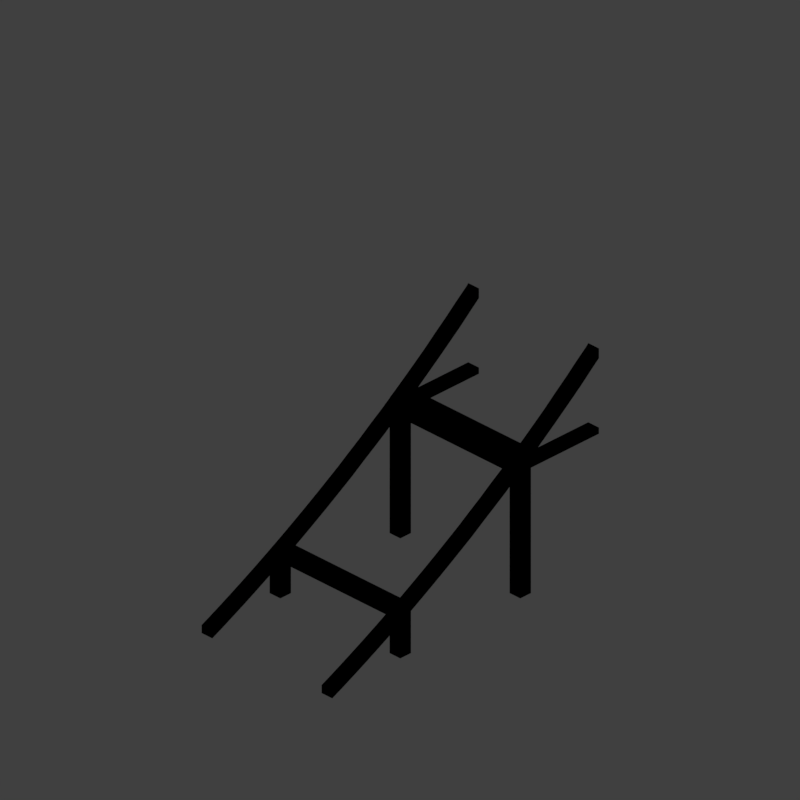 # Source: flat-to-steep-3.blend  (saved by Blender 2.79.0; exported with 4.5.12 LTS)
import bpy
from mathutils import Matrix  # noqa: F401  (used for matrix-valued properties, if any)

bpy.ops.wm.read_factory_settings(use_empty=True)
scene = bpy.context.scene
scene.name = 'Scene'

# ---- collections
col_collection_1 = bpy.data.collections.new('Collection 1'); scene.collection.children.link(col_collection_1)

# ---- materials (node trees are filled in below, after node groups)
mat_recolorable_1 = bpy.data.materials.new('Recolorable 1')
mat_recolorable_1.alpha_threshold = 0.0
mat_recolorable_1.use_transparent_shadow = False
mat_recolorable_1.pass_index = 1
mat_recolorable_1.diffuse_color = (0.1, 0.9, 0.3, 1.0)
mat_recolorable_1.roughness = 0.5
mat_recolorable_1.specular_intensity = 1.0

# ---- material node trees

# ---- world
world_world = bpy.data.worlds.new('World'); scene.world = world_world
world_world.color = (0.05088, 0.05088, 0.05088)
world_world.use_sun_shadow = False
world_world.sun_shadow_jitter_overblur = 0.0
world_world.cycles.sampling_method = 'MANUAL'
world_world.light_settings.distance = 0.0

# ---- cameras
cam_camera = bpy.data.cameras.new('Camera')
cam_camera.type = 'ORTHO'
cam_camera.sensor_fit = 'HORIZONTAL'
cam_camera.clip_start = 220.0
cam_camera.clip_end = 340.0
cam_camera.lens = 35.0
cam_camera.sensor_width = 1.0
cam_camera.sensor_height = 18.0
cam_camera.ortho_scale = 8.486
cam_camera.shift_x = -0.000345
cam_camera.shift_y = 0.25
cam_camera.dof.focus_distance = 0.0
cam_camera.dof.aperture_fstop = 128.0
cam_camera.dof.aperture_blades = 6

# ---- lights
light_lightdome = bpy.data.lights.new('LightDome', 'SUN')
light_lightdome.transmission_factor = 0.0
light_lightdome.angle = 0.1993
light_lightdome.energy = 0.45
light_lightdome.shadow_buffer_clip_start = 0.5
light_lightdome.shadow_soft_size = 0.1
light_lightdome.shadow_cascade_max_distance = 1000.0
light_fillerlight = bpy.data.lights.new('FillerLight', 'SUN')
light_fillerlight.transmission_factor = 0.0
light_fillerlight.angle = 0.9273
light_fillerlight.energy = 0.2
light_fillerlight.shadow_buffer_clip_start = 0.5
light_fillerlight.shadow_soft_size = 0.5
light_fillerlight.shadow_cascade_max_distance = 1000.0
light_mainlight = bpy.data.lights.new('MainLight', 'SUN')
light_mainlight.transmission_factor = 0.0
light_mainlight.angle = 0.9273
light_mainlight.energy = 0.65
light_mainlight.shadow_buffer_clip_start = 0.5
light_mainlight.shadow_soft_size = 0.5
light_mainlight.shadow_cascade_max_distance = 1000.0

# ---- meshes
me_cube_003 = bpy.data.meshes.new('Cube.003')
me_cube_003.from_pydata([(-0.82, 0.98, 2.19), (-0.82, -0.98, 2.19), (-0.82, 0.98, 2.267), (-0.82, -0.98, 2.267), (-0.98, 0.98, 2.104), (-0.98, -0.98, 2.104), (-0.98, 0.98, 2.181), (-0.98, -0.98, 2.181), (0.9829, 0.98, 3.349), (0.9829, -0.98, 3.349), (0.9829, 0.98, 3.425), (0.9829, -0.98, 3.425), (0.8229, 0.98, 3.237), (0.8229, -0.98, 3.237), (0.8229, 0.98, 3.314), (0.8229, -0.98, 3.314)], [], [(0, 2, 3, 1), (2, 6, 7, 3), (6, 4, 5, 7), (4, 0, 1, 5), (2, 0, 4, 6), (7, 5, 1, 3), (8, 10, 11, 9), (10, 14, 15, 11), (14, 12, 13, 15), (12, 8, 9, 13), (10, 8, 12, 14), (15, 13, 9, 11)])
me_cube_003.materials.append(mat_recolorable_1)
me_cube_003.use_remesh_preserve_volume = False
me_cube_003.use_remesh_preserve_attributes = False
me_cube_003.use_mirror_vertex_groups = False
me_cube_003.update()
me_cube_001 = bpy.data.meshes.new('Cube.001')
me_cube_001.from_pydata([(0.82, 0.82, 0.02), (0.82, 0.82, 1.631), (0.82, 0.98, 0.02), (0.82, 0.98, 1.631), (0.98, 0.82, 0.02), (0.98, 0.82, 1.712), (0.98, 0.98, 0.02), (0.98, 0.98, 1.712), (-0.82, 0.82, 0.02), (-0.82, 0.82, 0.5858), (-0.82, 0.98, 0.02), (-0.82, 0.98, 0.5858), (-0.98, 0.82, 0.02), (-0.98, 0.82, 0.5228), (-0.98, 0.98, 0.02), (-0.98, 0.98, 0.5228), (0.82, -0.82, 0.02), (0.82, -0.82, 1.631), (0.82, -0.98, 0.02), (0.82, -0.98, 1.631), (0.98, -0.82, 0.02), (0.98, -0.82, 1.712), (0.98, -0.98, 0.02), (0.98, -0.98, 1.712), (-0.82, -0.82, 0.02), (-0.82, -0.82, 0.5858), (-0.82, -0.98, 0.02), (-0.82, -0.98, 0.5858), (-0.98, -0.82, 0.02), (-0.98, -0.82, 0.5228), (-0.98, -0.98, 0.02), (-0.98, -0.98, 0.5228)], [], [(0, 1, 3, 2), (2, 3, 7, 6), (6, 7, 5, 4), (4, 5, 1, 0), (2, 6, 4, 0), (7, 3, 1, 5), (8, 10, 11, 9), (10, 14, 15, 11), (14, 12, 13, 15), (12, 8, 9, 13), (10, 8, 12, 14), (15, 13, 9, 11), (16, 18, 19, 17), (18, 22, 23, 19), (22, 20, 21, 23), (20, 16, 17, 21), (18, 16, 20, 22), (23, 21, 17, 19), (24, 25, 27, 26), (26, 27, 31, 30), (30, 31, 29, 28), (28, 29, 25, 24), (26, 30, 28, 24), (31, 27, 25, 29)])
me_cube_001.materials.append(mat_recolorable_1)
me_cube_001.use_remesh_preserve_volume = False
me_cube_001.use_remesh_preserve_attributes = False
me_cube_001.use_mirror_vertex_groups = False
me_cube_001.update()
me_cube_005 = bpy.data.meshes.new('Cube.005')
me_cube_005.from_pydata([(8.0, 0.98, 1.62), (8.166, 0.98, 1.695), (8.166, 0.82, 1.695), (8.0, 0.82, 1.62), (8.0, 0.98, 1.719), (8.128, 0.98, 1.777), (8.347, 0.98, 1.781), (8.347, 0.82, 1.781), (8.128, 0.82, 1.777), (8.0, 0.82, 1.719), (8.308, 0.98, 1.862), (8.527, 0.98, 1.868), (8.527, 0.82, 1.868), (8.308, 0.82, 1.862), (8.487, 0.98, 1.949), (8.705, 0.98, 1.958), (8.705, 0.82, 1.958), (8.487, 0.82, 1.949), (8.665, 0.98, 2.038), (8.883, 0.98, 2.05), (8.883, 0.82, 2.05), (8.665, 0.82, 2.038), (8.841, 0.98, 2.129), (9.06, 0.98, 2.143), (9.06, 0.82, 2.143), (8.841, 0.82, 2.129), (9.017, 0.98, 2.223), (9.235, 0.98, 2.239), (9.235, 0.82, 2.239), (9.017, 0.82, 2.223), (9.192, 0.98, 2.318), (9.41, 0.98, 2.338), (9.41, 0.82, 2.338), (9.192, 0.82, 2.318), (9.365, 0.98, 2.416), (9.583, 0.98, 2.438), (9.583, 0.82, 2.438), (9.365, 0.82, 2.416), (9.537, 0.98, 2.515), (9.755, 0.98, 2.54), (9.755, 0.82, 2.54), (9.537, 0.82, 2.515), (9.708, 0.98, 2.617), (9.926, 0.98, 2.644), (9.926, 0.82, 2.644), (9.708, 0.82, 2.617), (9.878, 0.98, 2.721), (10.1, 0.98, 2.751), (10.1, 0.82, 2.751), (9.878, 0.82, 2.721), (10.05, 0.98, 2.827), (10.26, 0.98, 2.859), (10.26, 0.82, 2.859), (10.05, 0.82, 2.827), (10.21, 0.98, 2.934), (10.43, 0.98, 2.969), (10.43, 0.82, 2.969), (10.21, 0.82, 2.934), (10.38, 0.98, 3.044), (10.6, 0.98, 3.081), (10.6, 0.82, 3.081), (10.38, 0.82, 3.044), (10.54, 0.98, 3.156), (10.76, 0.98, 3.196), (10.76, 0.82, 3.196), (10.54, 0.82, 3.156), (10.71, 0.98, 3.269), (10.92, 0.98, 3.312), (10.92, 0.82, 3.312), (10.71, 0.82, 3.269), (10.87, 0.98, 3.385), (11.08, 0.98, 3.43), (11.08, 0.82, 3.43), (10.87, 0.82, 3.385), (11.03, 0.98, 3.502), (11.24, 0.98, 3.55), (11.24, 0.82, 3.55), (11.03, 0.82, 3.502), (11.19, 0.98, 3.621), (11.4, 0.98, 3.671), (11.4, 0.82, 3.671), (11.19, 0.82, 3.621), (11.35, 0.98, 3.742), (11.56, 0.98, 3.795), (11.56, 0.82, 3.795), (11.35, 0.82, 3.742), (11.5, 0.98, 3.865), (11.72, 0.98, 3.92), (11.72, 0.82, 3.92), (11.5, 0.82, 3.865), (11.66, 0.98, 3.99), (11.87, 0.98, 4.047), (11.87, 0.82, 4.047), (11.66, 0.82, 3.99), (11.81, 0.98, 4.116), (12.0, 0.82, 4.155), (12.0, 0.98, 4.155), (11.81, 0.82, 4.116), (11.97, 0.98, 4.244), (12.0, 0.98, 4.205), (12.0, 0.82, 4.205), (11.97, 0.82, 4.244), (12.0, 0.98, 4.274), (12.0, 0.82, 4.274), (8.0, -0.82, 1.719), (8.128, -0.82, 1.777), (8.166, -0.82, 1.695), (8.0, -0.82, 1.62), (8.0, -0.98, 1.719), (8.128, -0.98, 1.777), (8.347, -0.82, 1.781), (8.308, -0.82, 1.862), (8.166, -0.98, 1.695), (8.0, -0.98, 1.62), (8.308, -0.98, 1.862), (8.527, -0.82, 1.868), (8.487, -0.82, 1.949), (8.347, -0.98, 1.781), (8.487, -0.98, 1.949), (8.705, -0.82, 1.958), (8.665, -0.82, 2.038), (8.527, -0.98, 1.868), (8.665, -0.98, 2.038), (8.883, -0.82, 2.05), (8.841, -0.82, 2.129), (8.705, -0.98, 1.958), (8.841, -0.98, 2.129), (9.06, -0.82, 2.143), (9.017, -0.82, 2.223), (8.883, -0.98, 2.05), (9.017, -0.98, 2.223), (9.235, -0.82, 2.239), (9.192, -0.82, 2.318), (9.06, -0.98, 2.143), (9.192, -0.98, 2.318), (9.41, -0.82, 2.338), (9.365, -0.82, 2.416), (9.235, -0.98, 2.239), (9.365, -0.98, 2.416), (9.583, -0.82, 2.438), (9.537, -0.82, 2.515), (9.41, -0.98, 2.338), (9.537, -0.98, 2.515), (9.755, -0.82, 2.54), (9.708, -0.82, 2.617), (9.583, -0.98, 2.438), (9.708, -0.98, 2.617), (9.926, -0.82, 2.644), (9.878, -0.82, 2.721), (9.755, -0.98, 2.54), (9.878, -0.98, 2.721), (10.1, -0.82, 2.751), (10.05, -0.82, 2.827), (9.926, -0.98, 2.644), (10.05, -0.98, 2.827), (10.26, -0.82, 2.859), (10.21, -0.82, 2.934), (10.1, -0.98, 2.751), (10.21, -0.98, 2.934), (10.43, -0.82, 2.969), (10.38, -0.82, 3.044), (10.26, -0.98, 2.859), (10.38, -0.98, 3.044), (10.6, -0.82, 3.081), (10.54, -0.82, 3.156), (10.43, -0.98, 2.969), (10.54, -0.98, 3.156), (10.76, -0.82, 3.196), (10.71, -0.82, 3.269), (10.6, -0.98, 3.081), (10.71, -0.98, 3.269), (10.92, -0.82, 3.312), (10.87, -0.82, 3.385), (10.76, -0.98, 3.196), (10.87, -0.98, 3.385), (11.08, -0.82, 3.43), (11.03, -0.82, 3.502), (10.92, -0.98, 3.312), (11.03, -0.98, 3.502), (11.24, -0.82, 3.55), (11.19, -0.82, 3.621), (11.08, -0.98, 3.43), (11.19, -0.98, 3.621), (11.4, -0.82, 3.671), (11.35, -0.82, 3.742), (11.24, -0.98, 3.55), (11.35, -0.98, 3.742), (11.56, -0.82, 3.795), (11.5, -0.82, 3.865), (11.4, -0.98, 3.671), (11.5, -0.98, 3.865), (11.72, -0.82, 3.92), (11.66, -0.82, 3.99), (11.56, -0.98, 3.795), (11.66, -0.98, 3.99), (11.87, -0.82, 4.047), (11.81, -0.82, 4.116), (11.72, -0.98, 3.92), (11.81, -0.98, 4.116), (12.0, -0.82, 4.155), (11.97, -0.82, 4.244), (12.0, -0.82, 4.205), (11.87, -0.98, 4.047), (11.97, -0.98, 4.244), (12.0, -0.98, 4.155), (12.0, -0.82, 4.274), (12.0, -0.98, 4.205), (12.0, -0.98, 4.274)], [], [(0, 1, 2, 3), (4, 5, 1, 0), (1, 6, 7, 2), (3, 2, 8, 9), (9, 8, 5, 4), (1, 5, 10, 6), (6, 11, 12, 7), (7, 13, 8, 2), (10, 5, 8, 13), (6, 10, 14, 11), (11, 15, 16, 12), (12, 17, 13, 7), (14, 10, 13, 17), (11, 14, 18, 15), (15, 19, 20, 16), (16, 21, 17, 12), (18, 14, 17, 21), (15, 18, 22, 19), (19, 23, 24, 20), (20, 25, 21, 16), (22, 18, 21, 25), (19, 22, 26, 23), (23, 27, 28, 24), (24, 29, 25, 20), (26, 22, 25, 29), (23, 26, 30, 27), (27, 31, 32, 28), (28, 33, 29, 24), (30, 26, 29, 33), (27, 30, 34, 31), (31, 35, 36, 32), (32, 37, 33, 28), (34, 30, 33, 37), (31, 34, 38, 35), (35, 39, 40, 36), (36, 41, 37, 32), (38, 34, 37, 41), (35, 38, 42, 39), (39, 43, 44, 40), (40, 45, 41, 36), (42, 38, 41, 45), (39, 42, 46, 43), (43, 47, 48, 44), (44, 49, 45, 40), (46, 42, 45, 49), (43, 46, 50, 47), (47, 51, 52, 48), (48, 53, 49, 44), (50, 46, 49, 53), (47, 50, 54, 51), (51, 55, 56, 52), (52, 57, 53, 48), (54, 50, 53, 57), (51, 54, 58, 55), (55, 59, 60, 56), (56, 61, 57, 52), (58, 54, 57, 61), (55, 58, 62, 59), (59, 63, 64, 60), (60, 65, 61, 56), (62, 58, 61, 65), (59, 62, 66, 63), (63, 67, 68, 64), (64, 69, 65, 60), (66, 62, 65, 69), (63, 66, 70, 67), (67, 71, 72, 68), (68, 73, 69, 64), (70, 66, 69, 73), (67, 70, 74, 71), (71, 75, 76, 72), (72, 77, 73, 68), (74, 70, 73, 77), (71, 74, 78, 75), (75, 79, 80, 76), (76, 81, 77, 72), (78, 74, 77, 81), (75, 78, 82, 79), (79, 83, 84, 80), (80, 85, 81, 76), (82, 78, 81, 85), (79, 82, 86, 83), (83, 87, 88, 84), (84, 89, 85, 80), (86, 82, 85, 89), (83, 86, 90, 87), (87, 91, 92, 88), (88, 93, 89, 84), (90, 86, 89, 93), (87, 90, 94, 91), (95, 92, 91, 96), (92, 97, 93, 88), (94, 90, 93, 97), (96, 91, 94, 98, 99), (100, 101, 97, 92, 95), (98, 94, 97, 101), (99, 98, 102), (103, 101, 100), (102, 98, 101, 103), (0, 3, 9, 4), (102, 103, 100, 95, 96, 99), (104, 105, 106, 107), (108, 109, 105, 104), (110, 106, 105, 111), (107, 106, 112, 113), (113, 112, 109, 108), (114, 111, 105, 109), (115, 110, 111, 116), (112, 106, 110, 117), (112, 117, 114, 109), (118, 116, 111, 114), (119, 115, 116, 120), (117, 110, 115, 121), (117, 121, 118, 114), (122, 120, 116, 118), (123, 119, 120, 124), (121, 115, 119, 125), (121, 125, 122, 118), (126, 124, 120, 122), (127, 123, 124, 128), (125, 119, 123, 129), (125, 129, 126, 122), (130, 128, 124, 126), (131, 127, 128, 132), (129, 123, 127, 133), (129, 133, 130, 126), (134, 132, 128, 130), (135, 131, 132, 136), (133, 127, 131, 137), (133, 137, 134, 130), (138, 136, 132, 134), (139, 135, 136, 140), (137, 131, 135, 141), (137, 141, 138, 134), (142, 140, 136, 138), (143, 139, 140, 144), (141, 135, 139, 145), (141, 145, 142, 138), (146, 144, 140, 142), (147, 143, 144, 148), (145, 139, 143, 149), (145, 149, 146, 142), (150, 148, 144, 146), (151, 147, 148, 152), (149, 143, 147, 153), (149, 153, 150, 146), (154, 152, 148, 150), (155, 151, 152, 156), (153, 147, 151, 157), (153, 157, 154, 150), (158, 156, 152, 154), (159, 155, 156, 160), (157, 151, 155, 161), (157, 161, 158, 154), (162, 160, 156, 158), (163, 159, 160, 164), (161, 155, 159, 165), (161, 165, 162, 158), (166, 164, 160, 162), (167, 163, 164, 168), (165, 159, 163, 169), (165, 169, 166, 162), (170, 168, 164, 166), (171, 167, 168, 172), (169, 163, 167, 173), (169, 173, 170, 166), (174, 172, 168, 170), (175, 171, 172, 176), (173, 167, 171, 177), (173, 177, 174, 170), (178, 176, 172, 174), (179, 175, 176, 180), (177, 171, 175, 181), (177, 181, 178, 174), (182, 180, 176, 178), (183, 179, 180, 184), (181, 175, 179, 185), (181, 185, 182, 178), (186, 184, 180, 182), (187, 183, 184, 188), (185, 179, 183, 189), (185, 189, 186, 182), (190, 188, 184, 186), (191, 187, 188, 192), (189, 183, 187, 193), (189, 193, 190, 186), (194, 192, 188, 190), (195, 191, 192, 196), (193, 187, 191, 197), (193, 197, 194, 190), (198, 196, 192, 194), (199, 195, 196, 200, 201), (197, 191, 195, 202), (197, 202, 198, 194), (203, 200, 196, 198), (204, 202, 195, 199), (201, 200, 205), (206, 203, 198, 202, 204), (205, 200, 203, 207), (207, 203, 206), (113, 108, 104, 107), (199, 201, 205, 207, 206, 204)])
me_cube_005.materials.append(mat_recolorable_1)
me_cube_005.use_remesh_preserve_volume = False
me_cube_005.use_remesh_preserve_attributes = False
me_cube_005.use_mirror_vertex_groups = False
me_cube_005.update()
me_cube_000 = bpy.data.meshes.new('Cube.000')
me_cube_000.from_pydata([(0.82, -0.7785, 1.555), (0.82, -2.0, 1.555), (0.82, -0.7785, 1.631), (0.82, -2.0, 1.631), (0.98, -0.7785, 1.555), (0.98, -2.0, 1.555), (0.98, -0.7785, 1.631), (0.98, -2.0, 1.631), (-0.82, -0.7785, 1.555), (-0.82, -2.0, 1.555), (-0.82, -0.7785, 1.631), (-0.82, -2.0, 1.631), (-0.98, -0.7785, 1.555), (-0.98, -2.0, 1.555), (-0.98, -0.7785, 1.631), (-0.98, -2.0, 1.631), (-0.98, -0.7513, 1.555), (0.98, -0.7513, 1.555), (-0.98, -0.7513, 1.631), (0.98, -0.7513, 1.631), (-0.98, -1.049, 1.555), (0.98, -1.049, 1.555), (-0.98, -1.049, 1.631), (0.98, -1.049, 1.631)], [], [(0, 1, 3, 2), (2, 3, 7, 6), (6, 7, 5, 4), (4, 5, 1, 0), (2, 6, 4, 0), (7, 3, 1, 5), (8, 10, 11, 9), (10, 14, 15, 11), (14, 12, 13, 15), (12, 8, 9, 13), (10, 8, 12, 14), (15, 13, 9, 11), (16, 18, 19, 17), (18, 22, 23, 19), (22, 20, 21, 23), (20, 16, 17, 21), (18, 16, 20, 22), (23, 21, 17, 19)])
me_cube_000.materials.append(mat_recolorable_1)
me_cube_000.use_remesh_preserve_volume = False
me_cube_000.use_remesh_preserve_attributes = False
me_cube_000.use_mirror_vertex_groups = False
me_cube_000.update()

# ---- objects
ob_cube_001 = bpy.data.objects.new('Cube.001', me_cube_003)
ob_cube = bpy.data.objects.new('Cube', me_cube_001)
ob_rig = bpy.data.objects.new('Rig', None)
ob_verticaljoint = bpy.data.objects.new('VerticalJoint', None)
ob_lightdome = bpy.data.objects.new('LightDome', light_lightdome)
ob_fillerlight = bpy.data.objects.new('FillerLight', light_fillerlight)
ob_mainlight = bpy.data.objects.new('Mainlight', light_mainlight)
ob_camera = bpy.data.objects.new('Camera', cam_camera)
ob_section3 = bpy.data.objects.new('Section3', me_cube_005)
ob_cube_002 = bpy.data.objects.new('Cube.002', me_cube_000)

# ---- transforms, parenting, visibility, modifiers, constraints
ob_cube_001.location = (0.0, 0.0, -1.593)
ob_cube_001.lineart.crease_threshold = 0.0
ob_cube.location = (0.0, 0.0, 0.04)
ob_cube.lineart.crease_threshold = 0.0
ob_rig.location = (0.0, 0.0, 0.0)
ob_rig.rotation_mode = 'YXZ'
ob_rig.rotation_euler = (0.0, 0.0, -0.7854)
ob_rig.empty_image_offset = (0.0, 0.0)
ob_rig.hide_viewport = True
ob_rig.hide_select = True
ob_rig.lineart.crease_threshold = 0.0
ob_verticaljoint.parent = ob_rig
ob_verticaljoint.location = (0.0, 0.0, 0.0)
ob_verticaljoint.empty_image_offset = (0.0, 0.0)
ob_verticaljoint.hide_viewport = True
ob_verticaljoint.hide_select = True
ob_verticaljoint.lineart.crease_threshold = 0.0
ob_lightdome.parent = ob_verticaljoint
ob_lightdome.location = (0.0, 0.0, 0.0)
ob_lightdome.hide_select = True
ob_lightdome.lineart.crease_threshold = 0.0
ob_fillerlight.parent = ob_verticaljoint
ob_fillerlight.location = (0.0, 0.0, 0.0)
ob_fillerlight.rotation_euler = (0.0, -1.265, 0.0)
ob_fillerlight.hide_select = True
ob_fillerlight.lineart.crease_threshold = 0.0
ob_mainlight.parent = ob_verticaljoint
ob_mainlight.location = (0.0, 0.0, 0.0)
ob_mainlight.rotation_euler = (1.309, 0.0, 1.571)
ob_mainlight.hide_select = True
ob_mainlight.lineart.crease_threshold = 0.0
ob_camera.parent = ob_verticaljoint
ob_camera.location = (0.0, -241.9, 139.7)
ob_camera.rotation_euler = (1.047, 0.0, 0.0)
ob_camera.hide_select = True
ob_camera.lineart.crease_threshold = 0.0
ob_section3.location = (-10.0, 0.0, -1.633)
ob_section3.lineart.crease_threshold = 0.0
ob_cube_002.location = (0.0, 0.0, 0.04)
ob_cube_002.rotation_euler = (0.0, -0.0, 1.571)
ob_cube_002.lineart.crease_threshold = 0.0

# ---- collection membership
col_collection_1.objects.link(ob_cube_001)
col_collection_1.objects.link(ob_cube)
col_collection_1.objects.link(ob_rig)
col_collection_1.objects.link(ob_verticaljoint)
col_collection_1.objects.link(ob_lightdome)
col_collection_1.objects.link(ob_fillerlight)
col_collection_1.objects.link(ob_mainlight)
col_collection_1.objects.link(ob_camera)
col_collection_1.objects.link(ob_section3)
col_collection_1.objects.link(ob_cube_002)
def _layer_coll(name, lc=None):
    lc = lc or bpy.context.view_layer.layer_collection
    for c in lc.children:
        if c.name == name: return c
        r = _layer_coll(name, c)
        if r: return r
_layer_coll('Collection 1').holdout = True

# ---- scene / render settings (as saved in the file)
scene.camera = ob_camera
scene.frame_start = 1; scene.frame_end = 250; scene.frame_set(0)
scene.render.engine = 'BLENDER_EEVEE_NEXT'
scene.render.image_settings.compression = 0
scene.render.resolution_x = 96
scene.render.resolution_y = 96
scene.render.dither_intensity = 0.0
scene.render.film_transparent = True
scene.cycles.use_denoising = False
scene.cycles.samples = 128
scene.cycles.sampling_pattern = 'TABULATED_SOBOL'
scene.cycles.use_adaptive_sampling = False
scene.cycles.use_light_tree = False
scene.cycles.blur_glossy = 0.0
scene.cycles.sample_clamp_indirect = 0.0
scene.view_settings.view_transform = 'Standard'
bpy.context.view_layer.update()
